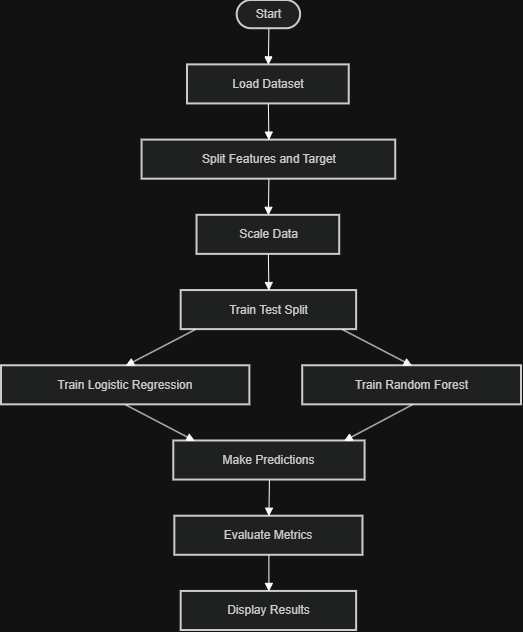

The diagram above was exported from draw.io. Its source (the exported page's mxGraphModel, read from the mxfile embedded in the PNG):
<mxGraphModel dx="1303" dy="703" grid="1" gridSize="10" guides="1" tooltips="1" connect="1" arrows="1" fold="1" page="1" pageScale="1" pageWidth="850" pageHeight="1100" math="0" shadow="0">
  <root>
    <mxCell id="0" />
    <mxCell id="1" parent="0" />
    <mxCell id="Kz4QY5QHDx0N9yJlqf_l-285" connectable="0" parent="1" style="group" value="" vertex="1">
      <mxGeometry height="630" width="520" x="165" y="140" as="geometry" />
    </mxCell>
    <mxCell id="Kz4QY5QHDx0N9yJlqf_l-265" parent="Kz4QY5QHDx0N9yJlqf_l-285" style="rounded=1;whiteSpace=wrap;arcSize=50;strokeWidth=2;fillColor=light-dark(#eeeeee,#1f2020);strokeColor=light-dark(#999999,#cccccc);fontColor=light-dark(#333333,#cccccc);" value="Start" vertex="1">
      <mxGeometry height="28.208955223880597" width="63.41463414634146" x="235.69105691056913" as="geometry" />
    </mxCell>
    <mxCell id="Kz4QY5QHDx0N9yJlqf_l-266" parent="Kz4QY5QHDx0N9yJlqf_l-285" style="whiteSpace=wrap;strokeWidth=2;fillColor=light-dark(#eeeeee,#1f2020);strokeColor=light-dark(#999999,#cccccc);fontColor=light-dark(#333333,#cccccc);" value="Load Dataset" vertex="1">
      <mxGeometry height="39.0585533869116" width="161.7073170731707" x="186.01626016260164" y="64.37428243398392" as="geometry" />
    </mxCell>
    <mxCell id="Kz4QY5QHDx0N9yJlqf_l-267" parent="Kz4QY5QHDx0N9yJlqf_l-285" style="whiteSpace=wrap;strokeWidth=2;fillColor=light-dark(#eeeeee,#1f2020);strokeColor=light-dark(#999999,#cccccc);fontColor=light-dark(#333333,#cccccc);" value="Split Features and Target" vertex="1">
      <mxGeometry height="39.0585533869116" width="253.65853658536585" x="140.5691056910569" y="139.59816303099885" as="geometry" />
    </mxCell>
    <mxCell id="Kz4QY5QHDx0N9yJlqf_l-268" parent="Kz4QY5QHDx0N9yJlqf_l-285" style="whiteSpace=wrap;strokeWidth=2;fillColor=light-dark(#eeeeee,#1f2020);strokeColor=light-dark(#999999,#cccccc);fontColor=light-dark(#333333,#cccccc);" value="Scale Data" vertex="1">
      <mxGeometry height="39.0585533869116" width="142.6829268292683" x="195.52845528455285" y="214.82204362801377" as="geometry" />
    </mxCell>
    <mxCell id="Kz4QY5QHDx0N9yJlqf_l-269" parent="Kz4QY5QHDx0N9yJlqf_l-285" style="whiteSpace=wrap;strokeWidth=2;fillColor=light-dark(#eeeeee,#1f2020);strokeColor=light-dark(#999999,#cccccc);fontColor=light-dark(#333333,#cccccc);" value="Train Test Split" vertex="1">
      <mxGeometry height="39.0585533869116" width="175.4471544715447" x="179.6747967479675" y="290.0459242250287" as="geometry" />
    </mxCell>
    <mxCell id="Kz4QY5QHDx0N9yJlqf_l-270" parent="Kz4QY5QHDx0N9yJlqf_l-285" style="whiteSpace=wrap;strokeWidth=2;fillColor=light-dark(#eeeeee,#1f2020);strokeColor=light-dark(#999999,#cccccc);fontColor=light-dark(#333333,#cccccc);" value="Train Logistic Regression" vertex="1">
      <mxGeometry height="39.0585533869116" width="248.3739837398374" y="365.2698048220436" as="geometry" />
    </mxCell>
    <mxCell id="Kz4QY5QHDx0N9yJlqf_l-271" parent="Kz4QY5QHDx0N9yJlqf_l-285" style="whiteSpace=wrap;strokeWidth=2;fillColor=light-dark(#eeeeee,#1f2020);strokeColor=light-dark(#999999,#cccccc);fontColor=light-dark(#333333,#cccccc);" value="Train Random Forest" vertex="1">
      <mxGeometry height="39.0585533869116" width="218.78048780487805" x="301.219512195122" y="365.2698048220436" as="geometry" />
    </mxCell>
    <mxCell id="Kz4QY5QHDx0N9yJlqf_l-272" parent="Kz4QY5QHDx0N9yJlqf_l-285" style="whiteSpace=wrap;strokeWidth=2;fillColor=light-dark(#eeeeee,#1f2020);strokeColor=light-dark(#999999,#cccccc);fontColor=light-dark(#333333,#cccccc);" value="Make Predictions" vertex="1">
      <mxGeometry height="39.0585533869116" width="191.3008130081301" x="172.27642276422765" y="440.4936854190585" as="geometry" />
    </mxCell>
    <mxCell id="Kz4QY5QHDx0N9yJlqf_l-273" parent="Kz4QY5QHDx0N9yJlqf_l-285" style="whiteSpace=wrap;strokeWidth=2;fillColor=light-dark(#eeeeee,#1f2020);strokeColor=light-dark(#999999,#cccccc);fontColor=light-dark(#333333,#cccccc);" value="Evaluate Metrics" vertex="1">
      <mxGeometry height="39.0585533869116" width="188.13008130081303" x="173.33333333333334" y="515.7175660160734" as="geometry" />
    </mxCell>
    <mxCell id="Kz4QY5QHDx0N9yJlqf_l-274" parent="Kz4QY5QHDx0N9yJlqf_l-285" style="whiteSpace=wrap;strokeWidth=2;fillColor=light-dark(#eeeeee,#1f2020);strokeColor=light-dark(#999999,#cccccc);fontColor=light-dark(#333333,#cccccc);" value="Display Results" vertex="1">
      <mxGeometry height="39.0585533869116" width="175.4471544715447" x="179.6747967479675" y="590.9414466130884" as="geometry" />
    </mxCell>
    <mxCell id="Kz4QY5QHDx0N9yJlqf_l-275" edge="1" parent="Kz4QY5QHDx0N9yJlqf_l-285" source="Kz4QY5QHDx0N9yJlqf_l-265" style="curved=1;startArrow=none;endArrow=block;exitX=0.5;exitY=1;entryX=0.5;entryY=0;rounded=0;" target="Kz4QY5QHDx0N9yJlqf_l-266" value="">
      <mxGeometry relative="1" as="geometry">
        <Array as="points" />
      </mxGeometry>
    </mxCell>
    <mxCell id="Kz4QY5QHDx0N9yJlqf_l-276" edge="1" parent="Kz4QY5QHDx0N9yJlqf_l-285" source="Kz4QY5QHDx0N9yJlqf_l-266" style="curved=1;startArrow=none;endArrow=block;exitX=0.5;exitY=1;entryX=0.5;entryY=0;rounded=0;" target="Kz4QY5QHDx0N9yJlqf_l-267" value="">
      <mxGeometry relative="1" as="geometry">
        <Array as="points" />
      </mxGeometry>
    </mxCell>
    <mxCell id="Kz4QY5QHDx0N9yJlqf_l-277" edge="1" parent="Kz4QY5QHDx0N9yJlqf_l-285" source="Kz4QY5QHDx0N9yJlqf_l-267" style="curved=1;startArrow=none;endArrow=block;exitX=0.5;exitY=1;entryX=0.5;entryY=0;rounded=0;" target="Kz4QY5QHDx0N9yJlqf_l-268" value="">
      <mxGeometry relative="1" as="geometry">
        <Array as="points" />
      </mxGeometry>
    </mxCell>
    <mxCell id="Kz4QY5QHDx0N9yJlqf_l-278" edge="1" parent="Kz4QY5QHDx0N9yJlqf_l-285" source="Kz4QY5QHDx0N9yJlqf_l-268" style="curved=1;startArrow=none;endArrow=block;exitX=0.5;exitY=1;entryX=0.5;entryY=0;rounded=0;" target="Kz4QY5QHDx0N9yJlqf_l-269" value="">
      <mxGeometry relative="1" as="geometry">
        <Array as="points" />
      </mxGeometry>
    </mxCell>
    <mxCell id="Kz4QY5QHDx0N9yJlqf_l-279" edge="1" parent="Kz4QY5QHDx0N9yJlqf_l-285" source="Kz4QY5QHDx0N9yJlqf_l-269" style="startArrow=none;endArrow=block;exitX=0.08;exitY=1;entryX=0.5;entryY=0;rounded=0;" target="Kz4QY5QHDx0N9yJlqf_l-270" value="">
      <mxGeometry relative="1" as="geometry" />
    </mxCell>
    <mxCell id="Kz4QY5QHDx0N9yJlqf_l-280" edge="1" parent="Kz4QY5QHDx0N9yJlqf_l-285" source="Kz4QY5QHDx0N9yJlqf_l-270" style="startArrow=none;endArrow=block;exitX=0.5;exitY=1;entryX=0.11;entryY=0;rounded=0;" target="Kz4QY5QHDx0N9yJlqf_l-272" value="">
      <mxGeometry relative="1" as="geometry" />
    </mxCell>
    <mxCell id="Kz4QY5QHDx0N9yJlqf_l-281" edge="1" parent="Kz4QY5QHDx0N9yJlqf_l-285" source="Kz4QY5QHDx0N9yJlqf_l-269" style="startArrow=none;endArrow=block;exitX=0.92;exitY=1;entryX=0.5;entryY=0;rounded=0;" target="Kz4QY5QHDx0N9yJlqf_l-271" value="">
      <mxGeometry relative="1" as="geometry" />
    </mxCell>
    <mxCell id="Kz4QY5QHDx0N9yJlqf_l-282" edge="1" parent="Kz4QY5QHDx0N9yJlqf_l-285" source="Kz4QY5QHDx0N9yJlqf_l-271" style="startArrow=none;endArrow=block;exitX=0.5;exitY=1;entryX=0.89;entryY=0;rounded=0;" target="Kz4QY5QHDx0N9yJlqf_l-272" value="">
      <mxGeometry relative="1" as="geometry" />
    </mxCell>
    <mxCell id="Kz4QY5QHDx0N9yJlqf_l-283" edge="1" parent="Kz4QY5QHDx0N9yJlqf_l-285" source="Kz4QY5QHDx0N9yJlqf_l-272" style="curved=1;startArrow=none;endArrow=block;exitX=0.5;exitY=1;entryX=0.5;entryY=0;rounded=0;" target="Kz4QY5QHDx0N9yJlqf_l-273" value="">
      <mxGeometry relative="1" as="geometry">
        <Array as="points" />
      </mxGeometry>
    </mxCell>
    <mxCell id="Kz4QY5QHDx0N9yJlqf_l-284" edge="1" parent="Kz4QY5QHDx0N9yJlqf_l-285" source="Kz4QY5QHDx0N9yJlqf_l-273" style="curved=1;startArrow=none;endArrow=block;exitX=0.5;exitY=1;entryX=0.5;entryY=0;rounded=0;" target="Kz4QY5QHDx0N9yJlqf_l-274" value="">
      <mxGeometry relative="1" as="geometry">
        <Array as="points" />
      </mxGeometry>
    </mxCell>
  </root>
</mxGraphModel>